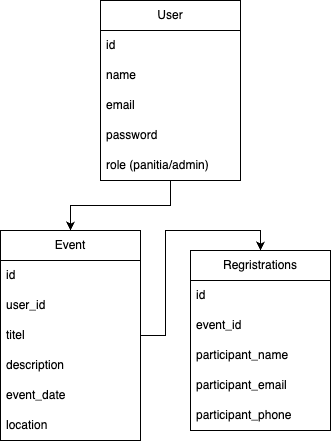

The diagram above was exported from draw.io. Its source (the exported page's mxGraphModel, read from the mxfile embedded in the PNG):
<mxGraphModel dx="1100" dy="953" grid="1" gridSize="10" guides="1" tooltips="1" connect="1" arrows="1" fold="1" page="1" pageScale="1" pageWidth="850" pageHeight="1100" math="0" shadow="0">
  <root>
    <mxCell id="0" />
    <mxCell id="1" parent="0" />
    <mxCell id="AVp71TeqD8k4POHxLjer-51" style="edgeStyle=orthogonalEdgeStyle;rounded=0;orthogonalLoop=1;jettySize=auto;html=1;entryX=0.5;entryY=0;entryDx=0;entryDy=0;" edge="1" parent="1" source="AVp71TeqD8k4POHxLjer-31" target="AVp71TeqD8k4POHxLjer-36">
      <mxGeometry relative="1" as="geometry" />
    </mxCell>
    <mxCell id="AVp71TeqD8k4POHxLjer-31" value="User" style="swimlane;fontStyle=0;childLayout=stackLayout;horizontal=1;startSize=30;horizontalStack=0;resizeParent=1;resizeParentMax=0;resizeLast=0;collapsible=1;marginBottom=0;whiteSpace=wrap;html=1;" vertex="1" parent="1">
      <mxGeometry x="260" y="230" width="140" height="180" as="geometry" />
    </mxCell>
    <mxCell id="AVp71TeqD8k4POHxLjer-32" value="id" style="text;strokeColor=none;fillColor=none;align=left;verticalAlign=middle;spacingLeft=4;spacingRight=4;overflow=hidden;points=[[0,0.5],[1,0.5]];portConstraint=eastwest;rotatable=0;whiteSpace=wrap;html=1;" vertex="1" parent="AVp71TeqD8k4POHxLjer-31">
      <mxGeometry y="30" width="140" height="30" as="geometry" />
    </mxCell>
    <mxCell id="AVp71TeqD8k4POHxLjer-33" value="name" style="text;strokeColor=none;fillColor=none;align=left;verticalAlign=middle;spacingLeft=4;spacingRight=4;overflow=hidden;points=[[0,0.5],[1,0.5]];portConstraint=eastwest;rotatable=0;whiteSpace=wrap;html=1;" vertex="1" parent="AVp71TeqD8k4POHxLjer-31">
      <mxGeometry y="60" width="140" height="30" as="geometry" />
    </mxCell>
    <mxCell id="AVp71TeqD8k4POHxLjer-34" value="email" style="text;strokeColor=none;fillColor=none;align=left;verticalAlign=middle;spacingLeft=4;spacingRight=4;overflow=hidden;points=[[0,0.5],[1,0.5]];portConstraint=eastwest;rotatable=0;whiteSpace=wrap;html=1;" vertex="1" parent="AVp71TeqD8k4POHxLjer-31">
      <mxGeometry y="90" width="140" height="30" as="geometry" />
    </mxCell>
    <mxCell id="AVp71TeqD8k4POHxLjer-44" value="password" style="text;strokeColor=none;fillColor=none;align=left;verticalAlign=middle;spacingLeft=4;spacingRight=4;overflow=hidden;points=[[0,0.5],[1,0.5]];portConstraint=eastwest;rotatable=0;whiteSpace=wrap;html=1;" vertex="1" parent="AVp71TeqD8k4POHxLjer-31">
      <mxGeometry y="120" width="140" height="30" as="geometry" />
    </mxCell>
    <mxCell id="AVp71TeqD8k4POHxLjer-45" value="role (panitia/admin)" style="text;strokeColor=none;fillColor=none;align=left;verticalAlign=middle;spacingLeft=4;spacingRight=4;overflow=hidden;points=[[0,0.5],[1,0.5]];portConstraint=eastwest;rotatable=0;whiteSpace=wrap;html=1;" vertex="1" parent="AVp71TeqD8k4POHxLjer-31">
      <mxGeometry y="150" width="140" height="30" as="geometry" />
    </mxCell>
    <mxCell id="AVp71TeqD8k4POHxLjer-36" value="Event" style="swimlane;fontStyle=0;childLayout=stackLayout;horizontal=1;startSize=30;horizontalStack=0;resizeParent=1;resizeParentMax=0;resizeLast=0;collapsible=1;marginBottom=0;whiteSpace=wrap;html=1;" vertex="1" parent="1">
      <mxGeometry x="160" y="460" width="140" height="210" as="geometry" />
    </mxCell>
    <mxCell id="AVp71TeqD8k4POHxLjer-37" value="id" style="text;strokeColor=none;fillColor=none;align=left;verticalAlign=middle;spacingLeft=4;spacingRight=4;overflow=hidden;points=[[0,0.5],[1,0.5]];portConstraint=eastwest;rotatable=0;whiteSpace=wrap;html=1;" vertex="1" parent="AVp71TeqD8k4POHxLjer-36">
      <mxGeometry y="30" width="140" height="30" as="geometry" />
    </mxCell>
    <mxCell id="AVp71TeqD8k4POHxLjer-38" value="user_id" style="text;strokeColor=none;fillColor=none;align=left;verticalAlign=middle;spacingLeft=4;spacingRight=4;overflow=hidden;points=[[0,0.5],[1,0.5]];portConstraint=eastwest;rotatable=0;whiteSpace=wrap;html=1;" vertex="1" parent="AVp71TeqD8k4POHxLjer-36">
      <mxGeometry y="60" width="140" height="30" as="geometry" />
    </mxCell>
    <mxCell id="AVp71TeqD8k4POHxLjer-39" value="titel" style="text;strokeColor=none;fillColor=none;align=left;verticalAlign=middle;spacingLeft=4;spacingRight=4;overflow=hidden;points=[[0,0.5],[1,0.5]];portConstraint=eastwest;rotatable=0;whiteSpace=wrap;html=1;" vertex="1" parent="AVp71TeqD8k4POHxLjer-36">
      <mxGeometry y="90" width="140" height="30" as="geometry" />
    </mxCell>
    <mxCell id="AVp71TeqD8k4POHxLjer-46" value="description" style="text;strokeColor=none;fillColor=none;align=left;verticalAlign=middle;spacingLeft=4;spacingRight=4;overflow=hidden;points=[[0,0.5],[1,0.5]];portConstraint=eastwest;rotatable=0;whiteSpace=wrap;html=1;" vertex="1" parent="AVp71TeqD8k4POHxLjer-36">
      <mxGeometry y="120" width="140" height="30" as="geometry" />
    </mxCell>
    <mxCell id="AVp71TeqD8k4POHxLjer-47" value="event_date" style="text;strokeColor=none;fillColor=none;align=left;verticalAlign=middle;spacingLeft=4;spacingRight=4;overflow=hidden;points=[[0,0.5],[1,0.5]];portConstraint=eastwest;rotatable=0;whiteSpace=wrap;html=1;" vertex="1" parent="AVp71TeqD8k4POHxLjer-36">
      <mxGeometry y="150" width="140" height="30" as="geometry" />
    </mxCell>
    <mxCell id="AVp71TeqD8k4POHxLjer-48" value="location" style="text;strokeColor=none;fillColor=none;align=left;verticalAlign=middle;spacingLeft=4;spacingRight=4;overflow=hidden;points=[[0,0.5],[1,0.5]];portConstraint=eastwest;rotatable=0;whiteSpace=wrap;html=1;" vertex="1" parent="AVp71TeqD8k4POHxLjer-36">
      <mxGeometry y="180" width="140" height="30" as="geometry" />
    </mxCell>
    <mxCell id="AVp71TeqD8k4POHxLjer-40" value="Regristrations" style="swimlane;fontStyle=0;childLayout=stackLayout;horizontal=1;startSize=30;horizontalStack=0;resizeParent=1;resizeParentMax=0;resizeLast=0;collapsible=1;marginBottom=0;whiteSpace=wrap;html=1;" vertex="1" parent="1">
      <mxGeometry x="350" y="480" width="140" height="180" as="geometry" />
    </mxCell>
    <mxCell id="AVp71TeqD8k4POHxLjer-41" value="id" style="text;strokeColor=none;fillColor=none;align=left;verticalAlign=middle;spacingLeft=4;spacingRight=4;overflow=hidden;points=[[0,0.5],[1,0.5]];portConstraint=eastwest;rotatable=0;whiteSpace=wrap;html=1;" vertex="1" parent="AVp71TeqD8k4POHxLjer-40">
      <mxGeometry y="30" width="140" height="30" as="geometry" />
    </mxCell>
    <mxCell id="AVp71TeqD8k4POHxLjer-42" value="event_id" style="text;strokeColor=none;fillColor=none;align=left;verticalAlign=middle;spacingLeft=4;spacingRight=4;overflow=hidden;points=[[0,0.5],[1,0.5]];portConstraint=eastwest;rotatable=0;whiteSpace=wrap;html=1;" vertex="1" parent="AVp71TeqD8k4POHxLjer-40">
      <mxGeometry y="60" width="140" height="30" as="geometry" />
    </mxCell>
    <mxCell id="AVp71TeqD8k4POHxLjer-43" value="participant_name" style="text;strokeColor=none;fillColor=none;align=left;verticalAlign=middle;spacingLeft=4;spacingRight=4;overflow=hidden;points=[[0,0.5],[1,0.5]];portConstraint=eastwest;rotatable=0;whiteSpace=wrap;html=1;" vertex="1" parent="AVp71TeqD8k4POHxLjer-40">
      <mxGeometry y="90" width="140" height="30" as="geometry" />
    </mxCell>
    <mxCell id="AVp71TeqD8k4POHxLjer-49" value="participant_email" style="text;strokeColor=none;fillColor=none;align=left;verticalAlign=middle;spacingLeft=4;spacingRight=4;overflow=hidden;points=[[0,0.5],[1,0.5]];portConstraint=eastwest;rotatable=0;whiteSpace=wrap;html=1;" vertex="1" parent="AVp71TeqD8k4POHxLjer-40">
      <mxGeometry y="120" width="140" height="30" as="geometry" />
    </mxCell>
    <mxCell id="AVp71TeqD8k4POHxLjer-50" value="participant_phone" style="text;strokeColor=none;fillColor=none;align=left;verticalAlign=middle;spacingLeft=4;spacingRight=4;overflow=hidden;points=[[0,0.5],[1,0.5]];portConstraint=eastwest;rotatable=0;whiteSpace=wrap;html=1;" vertex="1" parent="AVp71TeqD8k4POHxLjer-40">
      <mxGeometry y="150" width="140" height="30" as="geometry" />
    </mxCell>
    <mxCell id="AVp71TeqD8k4POHxLjer-52" style="edgeStyle=orthogonalEdgeStyle;rounded=0;orthogonalLoop=1;jettySize=auto;html=1;entryX=0.5;entryY=0;entryDx=0;entryDy=0;" edge="1" parent="1" source="AVp71TeqD8k4POHxLjer-39" target="AVp71TeqD8k4POHxLjer-40">
      <mxGeometry relative="1" as="geometry" />
    </mxCell>
  </root>
</mxGraphModel>